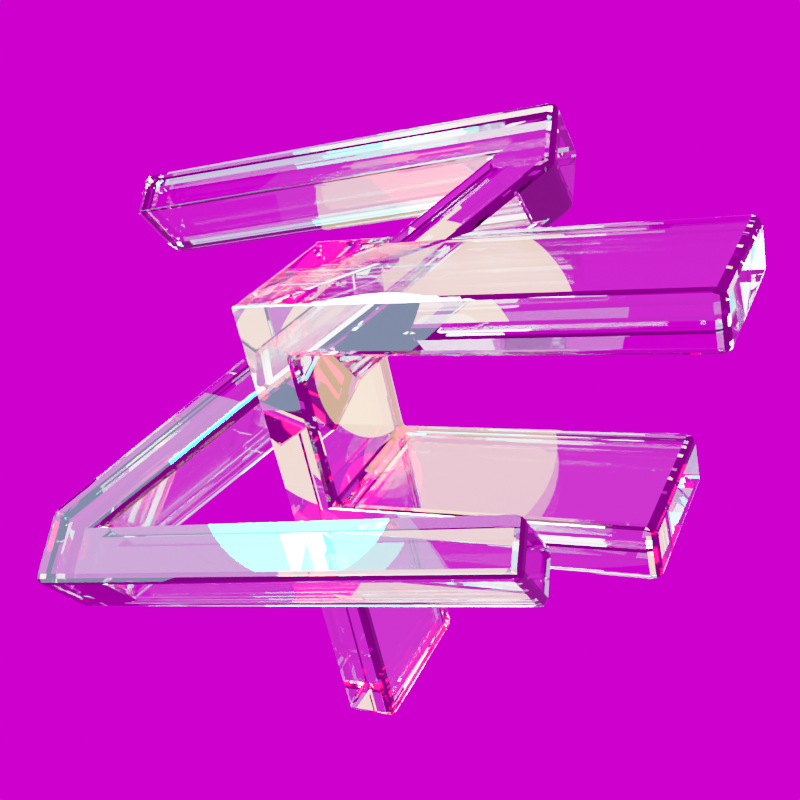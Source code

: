 # Source: ZF.blend  (saved by Blender 3.4.6; exported with 4.5.12 LTS)
import bpy
from mathutils import Matrix  # noqa: F401  (used for matrix-valued properties, if any)

bpy.ops.wm.read_factory_settings(use_empty=True)
scene = bpy.context.scene
scene.name = 'Scene'

# ---- collections
col_env = bpy.data.collections.new('Env'); scene.collection.children.link(col_env)
col_mesh = bpy.data.collections.new('Mesh'); scene.collection.children.link(col_mesh)
col_light = bpy.data.collections.new('Light'); scene.collection.children.link(col_light)
col_old = bpy.data.collections.new('Old'); scene.collection.children.link(col_old)

# ---- images (referenced by path relative to the original .blend; pixels are not part of the script)
import os
ASSET_DIR = os.environ.get("B2B_ASSET_DIR", "")  # directory of the original .blend (textures are referenced by path, not embedded)
HERE = os.path.dirname(os.path.abspath(__file__))  # packed textures are extracted next to this script under _unpacked/

def load_image(name, relpath, width, height, colorspace="sRGB"):
    """Load a texture the original file referenced (path relative to the .blend, or extracted next to this script)."""
    p = next((c for c in (os.path.join(HERE, relpath), os.path.join(ASSET_DIR, relpath)) if relpath and os.path.exists(c)), "")
    if p:
        img = bpy.data.images.load(p, check_existing=True)
        img.name = name
    else:  # same state as the original file: an image datablock whose file is absent (Cycles renders it pink)
        img = bpy.data.images.new(name, width, height)
        img.source = "FILE"
        img.filepath = "//" + (relpath or name)
    img.colorspace_settings.name = colorspace
    return img
img_hdr_png = load_image('hdr.png', '3rd/SpaceHDR/Crab Nebula/hdr.png', 1024, 1024, 'sRGB')

# ---- materials (node trees are filled in below, after node groups)
mat_glass = bpy.data.materials.new('Glass')
mat_metal = bpy.data.materials.new('Metal')

# ---- material node trees
mat_glass.use_nodes = True; mat_glass.node_tree.nodes.clear()
_N = mat_glass.node_tree.nodes; _L = mat_glass.node_tree.links
n0 = _N.new('ShaderNodeOutputMaterial'); n0.name = 'Material Output'; n0.location = (300, 300)
n1 = _N.new('ShaderNodeBsdfGlass'); n1.name = 'Glass BSDF'; n1.location = (10, 300)
n1.distribution = 'BECKMANN'
n1.inputs[2].default_value = 2.5
_L.new(n1.outputs[0], n0.inputs[0])
n0.is_active_output = True
mat_metal.use_nodes = True; mat_metal.node_tree.nodes.clear()
_N = mat_metal.node_tree.nodes; _L = mat_metal.node_tree.links
n0 = _N.new('ShaderNodeOutputMaterial'); n0.name = 'Material Output'; n0.location = (300, 300)
n1 = _N.new('ShaderNodeBsdfPrincipled'); n1.name = 'Principled BSDF'; n1.location = (10, 300)
n1.distribution = 'GGX'
n1.subsurface_method = 'RANDOM_WALK_SKIN'
n1.inputs[1].default_value = 1.0
n1.inputs[3].default_value = 1.55
n1.inputs[27].default_value = (0.0, 0.0, 0.0, 1.0)
n1.inputs[28].default_value = 1.0
_L.new(n1.outputs[0], n0.inputs[0])
n0.is_active_output = True

# ---- world
world_world = bpy.data.worlds.new('World'); scene.world = world_world
world_world.use_nodes = True; world_world.node_tree.nodes.clear()
_N = world_world.node_tree.nodes; _L = world_world.node_tree.links
n0 = _N.new('ShaderNodeOutputWorld'); n0.name = 'World Output'; n0.location = (300, 300)
n1 = _N.new('ShaderNodeBackground'); n1.name = 'Background'; n1.location = (10, 300)
n2 = _N.new('ShaderNodeTexEnvironment'); n2.name = 'Environment Texture'; n2.location = (-280, 280)
n2.image = img_hdr_png
n2.projection = 'MIRROR_BALL'
_L.new(n1.outputs[0], n0.inputs[0])
_L.new(n2.outputs[0], n1.inputs[0])
n0.is_active_output = True
world_world.color = (0.05088, 0.05088, 0.05088)
world_world.use_sun_shadow = False
world_world.sun_shadow_jitter_overblur = 0.0

# ---- cameras
cam_camera = bpy.data.cameras.new('Camera')
cam_camera.clip_end = 100.0
cam_camera.ortho_scale = 7.314

# ---- lights
light_point = bpy.data.lights.new('Point', 'POINT')
light_point.transmission_factor = 0.0
light_point.energy = 5.0
light_point.shadow_soft_size = 2.0
light_point.shadow_maximum_resolution = 0.006
light_point.use_absolute_resolution = True
light_point_001 = bpy.data.lights.new('Point.001', 'POINT')
light_point_001.color = (1.0, 0.552, 0.0865)
light_point_001.transmission_factor = 0.0
light_point_001.shadow_soft_size = 0.25
light_point_001.shadow_maximum_resolution = 0.006
light_point_001.use_absolute_resolution = True
light_point_002 = bpy.data.lights.new('Point.002', 'POINT')
light_point_002.color = (0.0, 1.0, 0.9473)
light_point_002.transmission_factor = 0.0
light_point_002.energy = 50.0
light_point_002.shadow_soft_size = 1.0
light_point_002.shadow_maximum_resolution = 0.006
light_point_002.use_absolute_resolution = True
light_point_003 = bpy.data.lights.new('Point.003', 'POINT')
light_point_003.transmission_factor = 0.0
light_point_003.energy = 200.0
light_point_003.shadow_soft_size = 0.2
light_point_003.shadow_maximum_resolution = 0.006
light_point_003.use_absolute_resolution = True
light_point_004 = bpy.data.lights.new('Point.004', 'POINT')
light_point_004.color = (1.0, 0.0, 0.01362)
light_point_004.transmission_factor = 0.0
light_point_004.shadow_soft_size = 0.1
light_point_004.shadow_maximum_resolution = 0.006
light_point_004.use_absolute_resolution = True
light_point_005 = bpy.data.lights.new('Point.005', 'POINT')
light_point_005.color = (0.0, 1.0, 0.9473)
light_point_005.transmission_factor = 0.0
light_point_005.energy = 100.0
light_point_005.shadow_soft_size = 0.15
light_point_005.shadow_maximum_resolution = 0.006
light_point_005.use_absolute_resolution = True
light_area = bpy.data.lights.new('Area', 'AREA')
light_area.color = (1.0, 0.5522, 0.08752)
light_area.transmission_factor = 0.0
light_area.energy = 39.27
light_area.shadow_soft_size = 1.0
light_area.shadow_maximum_resolution = 0.006
light_area.use_absolute_resolution = True
light_area.shape = 'ELLIPSE'
light_area.size = 1.0
light_area.size_y = 1.0
light_area_001 = bpy.data.lights.new('Area.001', 'AREA')
light_area_001.color = (0.0, 1.0, 0.9472)
light_area_001.transmission_factor = 0.0
light_area_001.energy = 39.27
light_area_001.shadow_soft_size = 1.0
light_area_001.shadow_maximum_resolution = 0.006
light_area_001.use_absolute_resolution = True
light_area_001.shape = 'ELLIPSE'
light_area_001.size = 1.0
light_area_001.size_y = 1.0
light_spot = bpy.data.lights.new('Spot', 'AREA')
light_spot.transmission_factor = 0.0
light_spot.energy = 39.27
light_spot.shadow_soft_size = 0.8
light_spot.shadow_maximum_resolution = 0.006
light_spot.use_absolute_resolution = True
light_spot.size = 0.8

# ---- meshes
me_text = bpy.data.meshes.new('Text')
me_text.from_pydata([(-0.248, -0.3137, 0.0), (-0.248, 0.2745, 0.0), (0.2888, 0.2745, 0.0), (0.2888, 0.2083, 0.0), (-0.1818, 0.2083, 0.0), (-0.1818, 0.01389, 0.0), (0.1965, 0.01389, 0.0), (0.1965, -0.0531, 0.0), (-0.1818, -0.0531, 0.0), (-0.1818, -0.3137, 0.0), (-0.248, -0.3137, 0.2), (-0.248, 0.2745, 0.2), (0.2888, 0.2745, 0.2), (0.2888, 0.2083, 0.2), (-0.1818, 0.2083, 0.2), (-0.1818, 0.01389, 0.2), (0.1965, 0.01389, 0.2), (0.1965, -0.0531, 0.2), (-0.1818, -0.0531, 0.2), (-0.1818, -0.3137, 0.2)], [], [(0, 1, 4), (4, 1, 2), (4, 2, 3), (0, 4, 5), (0, 5, 8), (8, 5, 6), (8, 6, 7), (0, 8, 9), (10, 14, 11), (14, 12, 11), (14, 13, 12), (10, 15, 14), (10, 18, 15), (18, 16, 15), (18, 17, 16), (10, 19, 18), (1, 0, 10, 11), (7, 6, 16, 17), (2, 1, 11, 12), (5, 4, 14, 15), (0, 9, 19, 10), (4, 3, 13, 14), (6, 5, 15, 16), (9, 8, 18, 19), (3, 2, 12, 13), (8, 7, 17, 18)])
_uv = me_text.uv_layers.new(name='UVMap')
_uv.uv.foreach_set('vector', [0.0, 0.0, 0.1111, 0.0, 0.4444, 0.0, 0.4444, 0.0, 0.1111, 0.0, 0.2222, 0.0, 0.4444, 0.0, 0.2222, 0.0, 0.3333, 0.0, 0.0, 0.0, 0.4444, 0.0, 0.5556, 0.0, 0.0, 0.0, 0.5556, 0.0, 0.8889, 0.0, 0.8889, 0.0, 0.5556, 0.0, 0.6667, 0.0, 0.8889, 0.0, 0.6667, 0.0, 0.7778, 0.0, 0.0, 0.0, 0.8889, 0.0, 1.0, 0.0, 0.0, 0.0, 0.4444, 0.0, 0.1111, 0.0, 0.4444, 0.0, 0.2222, 0.0, 0.1111, 0.0, 0.4444, 0.0, 0.3333, 0.0, 0.2222, 0.0, 0.0, 0.0, 0.5556, 0.0, 0.4444, 0.0, 0.0, 0.0, 0.8889, 0.0, 0.5556, 0.0, 0.8889, 0.0, 0.6667, 0.0, 0.5556, 0.0, 0.8889, 0.0, 0.7778, 0.0, 0.6667, 0.0, 0.0, 0.0, 1.0, 0.0, 0.8889, 0.0, 0.1111, 0.0, 0.0, 0.0, 0.0, 0.0, 0.1111, 0.0, 0.7778, 0.0, 0.6667, 0.0, 0.6667, 0.0, 0.7778, 0.0, 0.2222, 0.0, 0.1111, 0.0, 0.1111, 0.0, 0.2222, 0.0, 0.5556, 0.0, 0.4444, 0.0, 0.4444, 0.0, 0.5556, 0.0, 0.0, 0.0, 1.0, 0.0, 1.0, 0.0, 0.0, 0.0, 0.4444, 0.0, 0.3333, 0.0, 0.3333, 0.0, 0.4444, 0.0, 0.6667, 0.0, 0.5556, 0.0, 0.5556, 0.0, 0.6667, 0.0, 1.0, 0.0, 0.8889, 0.0, 0.8889, 0.0, 1.0, 0.0, 0.3333, 0.0, 0.2222, 0.0, 0.2222, 0.0, 0.3333, 0.0, 0.8889, 0.0, 0.7778, 0.0, 0.7778, 0.0, 0.8889, 0.0])
me_text.materials.append(mat_glass)
me_text.auto_texspace = False
me_text.update()
me_text_001 = bpy.data.meshes.new('Text.001')
me_text_001.from_pydata([(-0.2937, -0.3137, 0.0), (-0.2937, -0.3137, 0.0), (-0.2937, -0.223, 0.0), (0.2194, 0.2083, 0.0), (-0.2937, 0.2083, 0.0), (-0.2937, 0.2745, 0.0), (0.2945, 0.2745, 0.0), (0.2945, 0.1838, 0.0), (-0.2185, -0.2475, 0.0), (0.2945, -0.2475, 0.0), (0.2945, -0.3137, 0.0), (-0.2937, -0.3137, 0.1), (-0.2937, -0.3137, 0.1), (-0.2937, -0.223, 0.1), (0.2194, 0.2083, 0.1), (-0.2937, 0.2083, 0.1), (-0.2937, 0.2745, 0.1), (0.2945, 0.2745, 0.1), (0.2945, 0.1838, 0.1), (-0.2185, -0.2475, 0.1), (0.2945, -0.2475, 0.1), (0.2945, -0.3137, 0.1)], [(1, 12)], [(4, 5, 6), (4, 6, 3), (3, 6, 7), (2, 3, 7), (2, 7, 8), (0, 2, 8), (0, 8, 9), (0, 9, 10), (15, 17, 16), (15, 14, 17), (14, 18, 17), (13, 18, 14), (13, 19, 18), (11, 19, 13), (11, 20, 19), (11, 21, 20), (0, 10, 21, 11), (6, 5, 16, 17), (10, 9, 20, 21), (7, 6, 17, 18), (4, 3, 14, 15), (8, 7, 18, 19), (5, 4, 15, 16), (3, 2, 13, 14), (9, 8, 19, 20), (2, 0, 11, 13)])
_uv = me_text_001.uv_layers.new(name='UVMap')
_uv.uv.foreach_set('vector', [0.4, 0.0, 0.5, 0.0, 0.6, 0.0, 0.4, 0.0, 0.6, 0.0, 0.3, 0.0, 0.3, 0.0, 0.6, 0.0, 0.7, 0.0, 0.2, 0.0, 0.3, 0.0, 0.7, 0.0, 0.2, 0.0, 0.7, 0.0, 0.8, 0.0, 0.0, 0.0, 0.2, 0.0, 0.8, 0.0, 0.0, 0.0, 0.8, 0.0, 0.9, 0.0, 0.0, 0.0, 0.9, 0.0, 1.0, 0.0, 0.4, 0.0, 0.6, 0.0, 0.5, 0.0, 0.4, 0.0, 0.3, 0.0, 0.6, 0.0, 0.3, 0.0, 0.7, 0.0, 0.6, 0.0, 0.2, 0.0, 0.7, 0.0, 0.3, 0.0, 0.2, 0.0, 0.8, 0.0, 0.7, 0.0, 0.0, 0.0, 0.8, 0.0, 0.2, 0.0, 0.0, 0.0, 0.9, 0.0, 0.8, 0.0, 0.0, 0.0, 1.0, 0.0, 0.9, 0.0, 0.0, 0.0, 1.0, 0.0, 1.0, 0.0, 0.0, 0.0, 0.6, 0.0, 0.5, 0.0, 0.5, 0.0, 0.6, 0.0, 1.0, 0.0, 0.9, 0.0, 0.9, 0.0, 1.0, 0.0, 0.7, 0.0, 0.6, 0.0, 0.6, 0.0, 0.7, 0.0, 0.4, 0.0, 0.3, 0.0, 0.3, 0.0, 0.4, 0.0, 0.8, 0.0, 0.7, 0.0, 0.7, 0.0, 0.8, 0.0, 0.5, 0.0, 0.4, 0.0, 0.4, 0.0, 0.5, 0.0, 0.3, 0.0, 0.2, 0.0, 0.2, 0.0, 0.3, 0.0, 0.9, 0.0, 0.8, 0.0, 0.8, 0.0, 0.9, 0.0, 0.2, 0.0, 0.0, 0.0, 0.0, 0.0, 0.2, 0.0])
me_text_001.materials.append(mat_glass)
me_text_001.auto_texspace = False
me_text_001.update()
me_plane = bpy.data.meshes.new('Plane')
me_plane.from_pydata([(-1.0, -1.0, 0.0), (1.0, -1.0, 0.0), (-1.0, 1.0, 0.0), (1.0, 1.0, 0.0)], [], [(0, 1, 3, 2)])
_uv = me_plane.uv_layers.new(name='UVMap')
_uv.uv.foreach_set('vector', [0.0, 0.0, 1.0, 0.0, 1.0, 1.0, 0.0, 1.0])
me_plane.materials.append(mat_metal)
me_plane.update()

# ---- objects
ob_camera = bpy.data.objects.new('Camera', cam_camera)
ob_f = bpy.data.objects.new('F', me_text)
ob_z = bpy.data.objects.new('Z', me_text_001)
ob_point = bpy.data.objects.new('Point', light_point)
ob_point_001 = bpy.data.objects.new('Point.001', light_point_001)
ob_point_002 = bpy.data.objects.new('Point.002', light_point_002)
ob_point_003 = bpy.data.objects.new('Point.003', light_point_003)
ob_point_004 = bpy.data.objects.new('Point.004', light_point_004)
ob_point_005 = bpy.data.objects.new('Point.005', light_point_005)
ob_area = bpy.data.objects.new('Area', light_area)
ob_area_001 = bpy.data.objects.new('Area.001', light_area_001)
ob_bg = bpy.data.objects.new('BG', me_plane)
ob_spot = bpy.data.objects.new('Spot', light_spot)

# ---- transforms, parenting, visibility, modifiers, constraints
ob_camera.location = (1.685, 0.0, 0.0)
ob_camera.rotation_euler = (1.571, -0.0, 1.571)
ob_camera.lock_location = (False, True, True)
ob_camera.lock_rotations_4d = False
ob_camera.empty_display_type = 'ARROWS'
ob_camera.color = (0.0, 0.0, 0.0, 0.0)
ob_camera.display_type = 'WIRE'
ob_camera.lineart.crease_threshold = 0.0
ob_f.location = (0.3036, 0.1716, -0.04677)
ob_f.rotation_euler = (14.63, 0.01445, 1.085)
_m = ob_f.modifiers.new('Bevel', 'BEVEL')
_m.width = 0.01
_m.width_pct = 0.01
_m.segments = 3
_m = ob_f.modifiers.new('Boolean', 'BOOLEAN')
_m.object = ob_z
ob_z.location = (0.3019, -0.08023, 0.04534)
ob_z.rotation_euler = (7.387, -0.07085, 1.166)
_m = ob_z.modifiers.new('Bevel', 'BEVEL')
_m.width = 0.01
_m.width_pct = 0.01
_m.segments = 3
ob_point.location = (-0.2274, 0.2497, -0.1931)
ob_point_001.location = (0.1256, 0.02917, 0.05324)
ob_point_002.location = (0.8066, -1.102, -0.0457)
ob_point_003.location = (0.5392, -0.07804, 0.1407)
ob_point_004.location = (0.176, -0.04069, -0.1289)
ob_point_005.location = (0.6004, -0.385, 0.1658)
ob_point_005.rotation_euler = (0.7487, 0.3499, 0.1387)
ob_area.location = (1.956, 2.414, 0.5036)
ob_area.rotation_euler = (-1.106, 1.047, -0.2683)
ob_area.hide_render = True
ob_area_001.location = (2.231, -1.23, 1.587)
ob_area_001.rotation_euler = (-0.1026, 0.8855, -0.3566)
ob_area_001.hide_render = True
ob_bg.location = (0.0, 0.0, 0.2276)
ob_bg.rotation_euler = (-0.0, 1.571, 0.0)
ob_bg.scale = (2.958, 2.958, 2.958)
ob_bg.hide_render = True
ob_spot.location = (1.693, -0.7247, 2.436)
ob_spot.rotation_euler = (0.2646, 0.5194, 0.06888)
ob_spot.hide_render = True

# ---- collection membership
col_env.objects.link(ob_camera)
col_mesh.objects.link(ob_f)
col_mesh.objects.link(ob_z)
col_light.objects.link(ob_point)
col_light.objects.link(ob_point_001)
col_light.objects.link(ob_point_002)
col_light.objects.link(ob_point_003)
col_light.objects.link(ob_point_004)
col_light.objects.link(ob_point_005)
col_old.objects.link(ob_area)
col_old.objects.link(ob_area_001)
col_old.objects.link(ob_bg)
col_old.objects.link(ob_spot)

# ---- scene / render settings (as saved in the file)
scene.camera = ob_camera
scene.frame_start = 1; scene.frame_end = 250; scene.frame_set(14)
scene.render.engine = 'CYCLES'
scene.render.resolution_x = 1080
scene.render.use_border = True
scene.cycles.sampling_pattern = 'TABULATED_SOBOL'
scene.cycles.use_light_tree = False
scene.view_settings.view_transform = 'Filmic'
bpy.context.view_layer.update()
